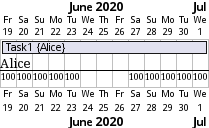

The diagram above was rendered by PlantUML. Its source (embedded in the PNG):
@startgantt
project starts on 2020-06-19
[Task1] on {Alice} lasts 10 days
{Alice} is off on 2020-06-24 to 2020-06-26
@endgantt